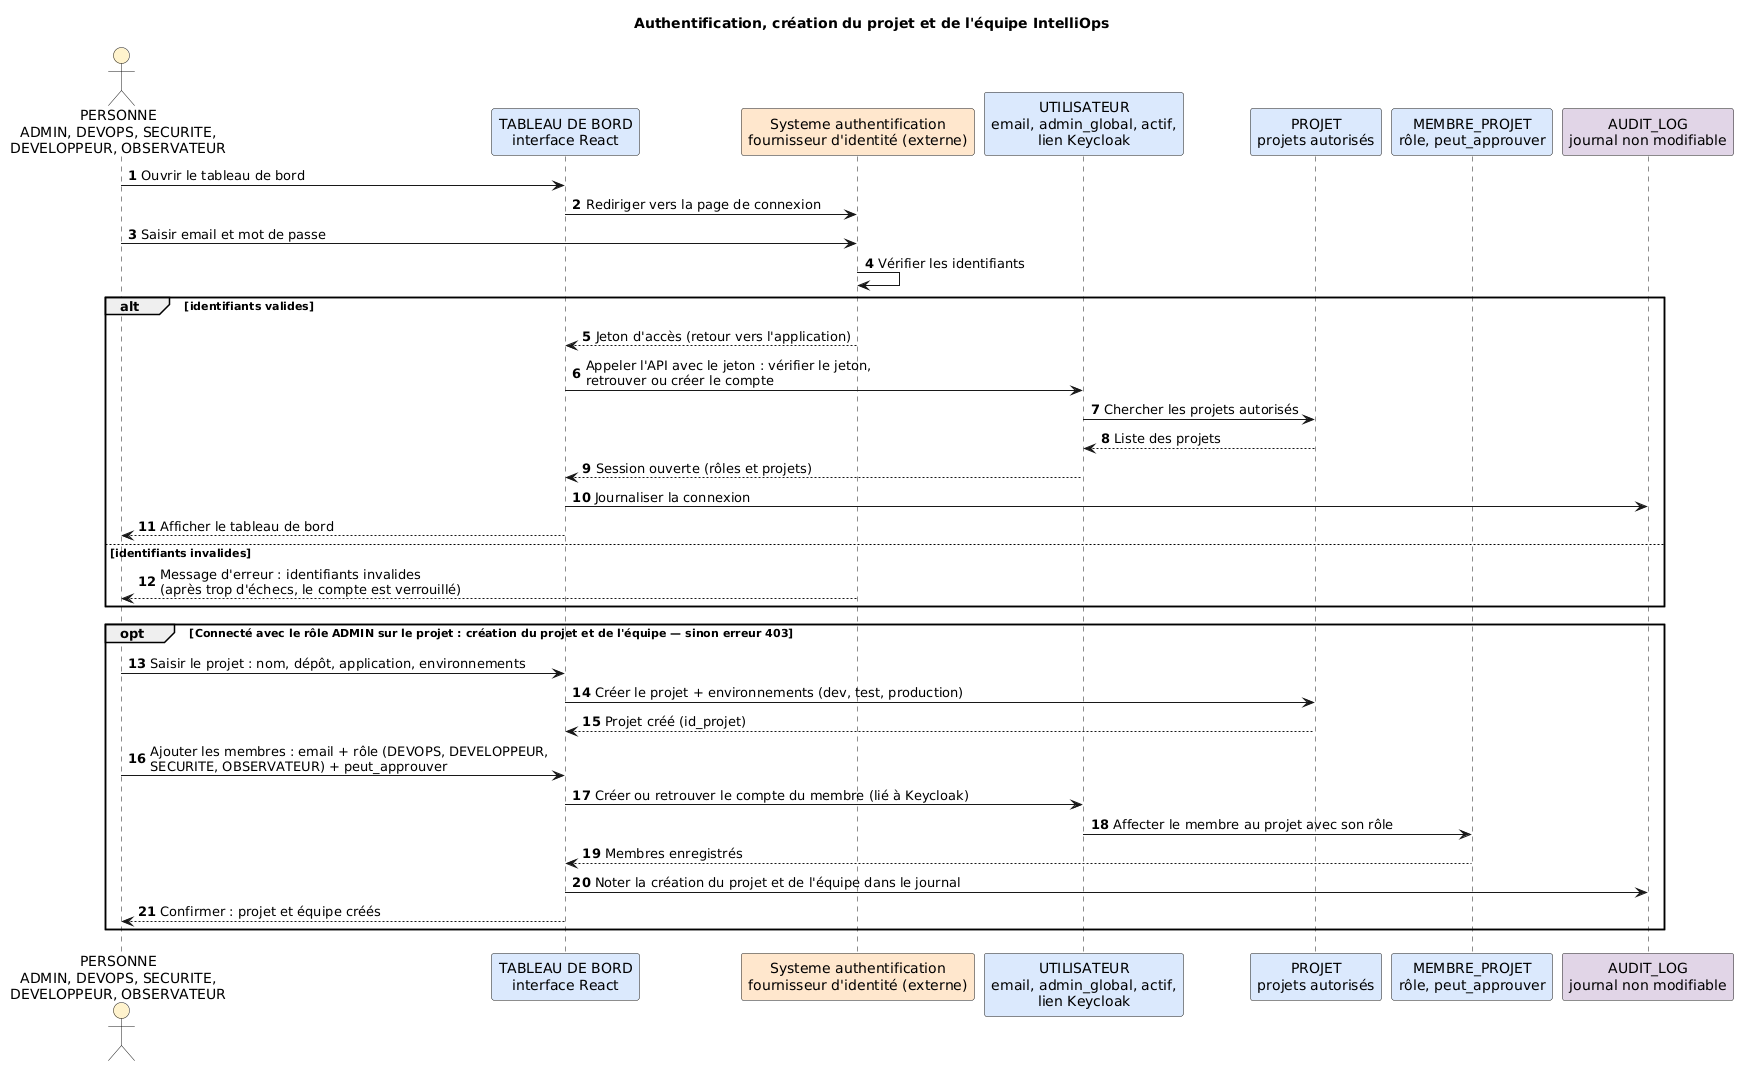

The diagram above was rendered by PlantUML. Its source (embedded in the PNG):
@startuml
title Authentification, création du projet et de l'équipe IntelliOps
autonumber 1
skinparam sequenceMessageAlign left
skinparam participant {
  BackgroundColor #DAE8FC
}

actor "PERSONNE\nADMIN, DEVOPS, SECURITE,\nDEVELOPPEUR, OBSERVATEUR" as P #FFF2CC
participant "TABLEAU DE BORD\ninterface React" as TB
participant "Systeme authentification\nfournisseur d'identité (externe)" as KC #FFE6CC
participant "UTILISATEUR\nemail, admin_global, actif,\nlien Keycloak" as U
participant "PROJET\nprojets autorisés" as PR
participant "MEMBRE_PROJET\nrôle, peut_approuver" as MP
participant "AUDIT_LOG\njournal non modifiable" as AL #E1D5E7

P -> TB : Ouvrir le tableau de bord
TB -> KC : Rediriger vers la page de connexion
P -> KC : Saisir email et mot de passe
KC -> KC : Vérifier les identifiants

alt identifiants valides
  KC --> TB : Jeton d'accès (retour vers l'application)
  TB -> U : Appeler l'API avec le jeton : vérifier le jeton,\nretrouver ou créer le compte
  U -> PR : Chercher les projets autorisés
  PR --> U : Liste des projets
  U --> TB : Session ouverte (rôles et projets)
  TB -> AL : Journaliser la connexion
  TB --> P : Afficher le tableau de bord
else identifiants invalides
  KC --> P : Message d'erreur : identifiants invalides\n(après trop d'échecs, le compte est verrouillé)
end


opt Connecté avec le rôle ADMIN sur le projet : création du projet et de l'équipe — sinon erreur 403
  P -> TB : Saisir le projet : nom, dépôt, application, environnements
  TB -> PR : Créer le projet + environnements (dev, test, production)
  PR --> TB : Projet créé (id_projet)
  P -> TB : Ajouter les membres : email + rôle (DEVOPS, DEVELOPPEUR,\nSECURITE, OBSERVATEUR) + peut_approuver
  TB -> U : Créer ou retrouver le compte du membre (lié à Keycloak)
  U -> MP : Affecter le membre au projet avec son rôle
  MP --> TB : Membres enregistrés
  TB -> AL : Noter la création du projet et de l'équipe dans le journal
  TB --> P : Confirmer : projet et équipe créés
end
@enduml